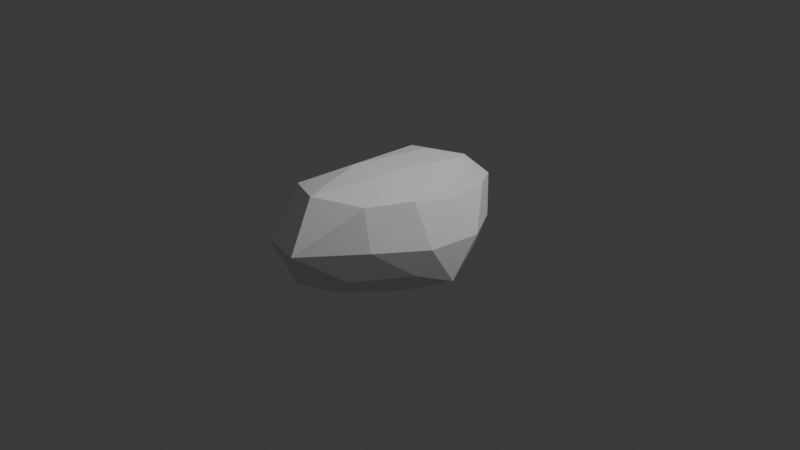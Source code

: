 # Source: Stone3.blend  (saved by Blender 4.0.36; exported with 4.5.12 LTS)
import bpy
from mathutils import Matrix  # noqa: F401  (used for matrix-valued properties, if any)

bpy.ops.wm.read_factory_settings(use_empty=True)
scene = bpy.context.scene
scene.name = 'Scene'

# ---- collections
col_collection = bpy.data.collections.new('Collection'); scene.collection.children.link(col_collection)

# ---- world
world_world = bpy.data.worlds.new('World'); scene.world = world_world
world_world.use_nodes = True; world_world.node_tree.nodes.clear()
_N = world_world.node_tree.nodes; _L = world_world.node_tree.links
n0 = _N.new('ShaderNodeOutputWorld'); n0.name = 'World Output'; n0.location = (300, 300)
n1 = _N.new('ShaderNodeBackground'); n1.name = 'Background'; n1.location = (10, 300)
n1.inputs[0].default_value = (0.05088, 0.05088, 0.05088, 1.0)
_L.new(n1.outputs[0], n0.inputs[0])
n0.is_active_output = True
world_world.color = (0.05088, 0.05088, 0.05088)
world_world.use_sun_shadow = False
world_world.sun_shadow_jitter_overblur = 0.0

# ---- cameras
cam_camera = bpy.data.cameras.new('Camera')
cam_camera.clip_end = 100.0
cam_camera.ortho_scale = 7.314

# ---- lights
light_light = bpy.data.lights.new('Light', 'POINT')
light_light.transmission_factor = 0.0
light_light.use_soft_falloff = False
light_light.energy = 1000.0
light_light.shadow_soft_size = 0.1
light_light.shadow_maximum_resolution = 0.006
light_light.use_absolute_resolution = True

# ---- meshes
me_icosphere_001 = bpy.data.meshes.new('Icosphere.001')
me_icosphere_001.from_pydata([(-0.06378, -0.09006, -0.6464), (0.568, -0.3126, -0.3167), (-0.1171, -1.234, -0.3252), (-0.6941, -0.2447, -0.3977), (-0.165, 0.9546, -0.4363), (0.4777, 0.5861, -0.3679), (0.3288, -0.7574, 0.4832), (-0.5377, -0.8583, 0.4871), (-0.562, 0.5853, 0.3282), (0.2385, 1.058, 0.268), (0.5611, 0.1484, 0.3546), (-0.05269, 0.4411, 0.6313), (-0.006777, -0.8086, -0.5453), (0.3352, -0.2702, -0.5919), (0.2382, -0.8997, -0.2985), (0.6527, 0.1229, -0.5062), (0.2345, 0.4072, -0.6272), (-0.3992, -0.2555, -0.5495), (-0.4494, -0.9284, -0.3931), (-0.1728, 0.5055, -0.6532), (-0.5711, 0.4361, -0.4851), (0.1945, 0.9072, -0.4496), (0.701, -0.2234, -0.01307), (0.7055, 0.4013, -0.05704), (-0.0162, -1.374, 0.04683), (0.4389, -0.7803, 0.046), (-0.7358, -0.7699, 0.04411), (-0.4837, -1.284, 0.0555), (-0.4562, 0.8473, -0.04371), (-0.7415, 0.1804, -0.01369), (0.4204, 0.8629, -0.09008), (0.04876, 1.164, -0.0907), (0.5219, -0.2867, 0.4646), (-0.08783, -1.063, 0.5551), (-0.5946, -0.191, 0.4334), (-0.2455, 0.9745, 0.3834), (0.4752, 0.7101, 0.3507), (0.1564, -0.05594, 0.6232), (0.3183, 0.4644, 0.624), (-0.2528, -0.3613, 0.631), (-0.3422, 0.5001, 0.5625), (0.1326, 0.7909, 0.5253)], [], [(0, 13, 12), (1, 13, 15), (0, 12, 17), (0, 17, 19), (0, 19, 16), (1, 15, 22), (2, 14, 24), (3, 18, 26), (4, 20, 28), (5, 21, 30), (1, 22, 25), (2, 24, 27), (3, 26, 29), (4, 28, 31), (5, 30, 23), (6, 32, 37), (7, 33, 39), (8, 34, 40), (9, 35, 41), (10, 36, 38), (38, 41, 11), (38, 36, 41), (36, 9, 41), (41, 40, 11), (41, 35, 40), (35, 8, 40), (40, 39, 11), (40, 34, 39), (34, 7, 39), (39, 37, 11), (39, 33, 37), (33, 6, 37), (37, 38, 11), (37, 32, 38), (32, 10, 38), (23, 36, 10), (23, 30, 36), (30, 9, 36), (31, 35, 9), (31, 28, 35), (28, 8, 35), (29, 34, 8), (29, 26, 34), (26, 7, 34), (27, 33, 7), (27, 24, 33), (24, 6, 33), (25, 32, 6), (25, 22, 32), (22, 10, 32), (30, 31, 9), (30, 21, 31), (21, 4, 31), (28, 29, 8), (28, 20, 29), (20, 3, 29), (26, 27, 7), (26, 18, 27), (18, 2, 27), (24, 25, 6), (24, 14, 25), (14, 1, 25), (22, 23, 10), (22, 15, 23), (15, 5, 23), (16, 21, 5), (16, 19, 21), (19, 4, 21), (19, 20, 4), (19, 17, 20), (17, 3, 20), (17, 18, 3), (17, 12, 18), (12, 2, 18), (15, 16, 5), (15, 13, 16), (13, 0, 16), (12, 14, 2), (12, 13, 14), (13, 1, 14)])
_uv = me_icosphere_001.uv_layers.new(name='UVMap')
_uv.uv.foreach_set('vector', [0.1818, 0.0, 0.2273, 0.07873, 0.1364, 0.07873, 0.2727, 0.1575, 0.3182, 0.07873, 0.3636, 0.1575, 0.9091, 0.0, 0.9545, 0.07873, 0.8636, 0.07873, 0.7273, 0.0, 0.7727, 0.07873, 0.6818, 0.07873, 0.5455, 0.0, 0.5909, 0.07873, 0.5, 0.07873, 0.2727, 0.1575, 0.3636, 0.1575, 0.3182, 0.2362, 0.09091, 0.1575, 0.1818, 0.1575, 0.1364, 0.2362, 0.8182, 0.1575, 0.9091, 0.1575, 0.8636, 0.2362, 0.6364, 0.1575, 0.7273, 0.1575, 0.6818, 0.2362, 0.4545, 0.1575, 0.5455, 0.1575, 0.5, 0.2362, 0.2727, 0.1575, 0.3182, 0.2362, 0.2273, 0.2362, 0.09091, 0.1575, 0.1364, 0.2362, 0.04546, 0.2362, 0.8182, 0.1575, 0.8636, 0.2362, 0.7727, 0.2362, 0.6364, 0.1575, 0.6818, 0.2362, 0.5909, 0.2362, 0.4545, 0.1575, 0.5, 0.2362, 0.4091, 0.2362, 0.1818, 0.3149, 0.2727, 0.3149, 0.2273, 0.3937, 0.0, 0.3149, 0.09091, 0.3149, 0.04546, 0.3937, 0.7273, 0.3149, 0.8182, 0.3149, 0.7727, 0.3937, 0.5455, 0.3149, 0.6364, 0.3149, 0.5909, 0.3937, 0.3636, 0.3149, 0.4545, 0.3149, 0.4091, 0.3937, 0.4091, 0.3937, 0.5, 0.3937, 0.4545, 0.4724, 0.4091, 0.3937, 0.4545, 0.3149, 0.5, 0.3937, 0.4545, 0.3149, 0.5455, 0.3149, 0.5, 0.3937, 0.5909, 0.3937, 0.6818, 0.3937, 0.6364, 0.4724, 0.5909, 0.3937, 0.6364, 0.3149, 0.6818, 0.3937, 0.6364, 0.3149, 0.7273, 0.3149, 0.6818, 0.3937, 0.7727, 0.3937, 0.8636, 0.3937, 0.8182, 0.4724, 0.7727, 0.3937, 0.8182, 0.3149, 0.8636, 0.3937, 0.8182, 0.3149, 0.9091, 0.3149, 0.8636, 0.3937, 0.04546, 0.3937, 0.1364, 0.3937, 0.09091, 0.4724, 0.04546, 0.3937, 0.09091, 0.3149, 0.1364, 0.3937, 0.09091, 0.3149, 0.1818, 0.3149, 0.1364, 0.3937, 0.2273, 0.3937, 0.3182, 0.3937, 0.2727, 0.4724, 0.2273, 0.3937, 0.2727, 0.3149, 0.3182, 0.3937, 0.2727, 0.3149, 0.3636, 0.3149, 0.3182, 0.3937, 0.4091, 0.2362, 0.4545, 0.3149, 0.3636, 0.3149, 0.4091, 0.2362, 0.5, 0.2362, 0.4545, 0.3149, 0.5, 0.2362, 0.5455, 0.3149, 0.4545, 0.3149, 0.5909, 0.2362, 0.6364, 0.3149, 0.5455, 0.3149, 0.5909, 0.2362, 0.6818, 0.2362, 0.6364, 0.3149, 0.6818, 0.2362, 0.7273, 0.3149, 0.6364, 0.3149, 0.7727, 0.2362, 0.8182, 0.3149, 0.7273, 0.3149, 0.7727, 0.2362, 0.8636, 0.2362, 0.8182, 0.3149, 0.8636, 0.2362, 0.9091, 0.3149, 0.8182, 0.3149, 0.04546, 0.2362, 0.09091, 0.3149, 0.0, 0.3149, 0.04546, 0.2362, 0.1364, 0.2362, 0.09091, 0.3149, 0.1364, 0.2362, 0.1818, 0.3149, 0.09091, 0.3149, 0.2273, 0.2362, 0.2727, 0.3149, 0.1818, 0.3149, 0.2273, 0.2362, 0.3182, 0.2362, 0.2727, 0.3149, 0.3182, 0.2362, 0.3636, 0.3149, 0.2727, 0.3149, 0.5, 0.2362, 0.5909, 0.2362, 0.5455, 0.3149, 0.5, 0.2362, 0.5455, 0.1575, 0.5909, 0.2362, 0.5455, 0.1575, 0.6364, 0.1575, 0.5909, 0.2362, 0.6818, 0.2362, 0.7727, 0.2362, 0.7273, 0.3149, 0.6818, 0.2362, 0.7273, 0.1575, 0.7727, 0.2362, 0.7273, 0.1575, 0.8182, 0.1575, 0.7727, 0.2362, 0.8636, 0.2362, 0.9545, 0.2362, 0.9091, 0.3149, 0.8636, 0.2362, 0.9091, 0.1575, 0.9545, 0.2362, 0.9091, 0.1575, 1.0, 0.1575, 0.9545, 0.2362, 0.1364, 0.2362, 0.2273, 0.2362, 0.1818, 0.3149, 0.1364, 0.2362, 0.1818, 0.1575, 0.2273, 0.2362, 0.1818, 0.1575, 0.2727, 0.1575, 0.2273, 0.2362, 0.3182, 0.2362, 0.4091, 0.2362, 0.3636, 0.3149, 0.3182, 0.2362, 0.3636, 0.1575, 0.4091, 0.2362, 0.3636, 0.1575, 0.4545, 0.1575, 0.4091, 0.2362, 0.5, 0.07873, 0.5455, 0.1575, 0.4545, 0.1575, 0.5, 0.07873, 0.5909, 0.07873, 0.5455, 0.1575, 0.5909, 0.07873, 0.6364, 0.1575, 0.5455, 0.1575, 0.6818, 0.07873, 0.7273, 0.1575, 0.6364, 0.1575, 0.6818, 0.07873, 0.7727, 0.07873, 0.7273, 0.1575, 0.7727, 0.07873, 0.8182, 0.1575, 0.7273, 0.1575, 0.8636, 0.07873, 0.9091, 0.1575, 0.8182, 0.1575, 0.8636, 0.07873, 0.9545, 0.07873, 0.9091, 0.1575, 0.9545, 0.07873, 1.0, 0.1575, 0.9091, 0.1575, 0.3636, 0.1575, 0.4091, 0.07873, 0.4545, 0.1575, 0.3636, 0.1575, 0.3182, 0.07873, 0.4091, 0.07873, 0.3182, 0.07873, 0.3636, 0.0, 0.4091, 0.07873, 0.1364, 0.07873, 0.1818, 0.1575, 0.09091, 0.1575, 0.1364, 0.07873, 0.2273, 0.07873, 0.1818, 0.1575, 0.2273, 0.07873, 0.2727, 0.1575, 0.1818, 0.1575])
me_icosphere_001.update()

# ---- objects
ob_light = bpy.data.objects.new('Light', light_light)
ob_camera = bpy.data.objects.new('Camera', cam_camera)
ob_icosphere = bpy.data.objects.new('Icosphere', me_icosphere_001)

# ---- transforms, parenting, visibility, modifiers, constraints
ob_light.location = (4.076, 1.005, 5.904)
ob_light.rotation_euler = (0.6503, 0.05522, 1.866)
ob_light.lock_rotations_4d = False
ob_light.empty_display_type = 'ARROWS'
ob_light.color = (0.0, 0.0, 0.0, 0.0)
ob_light.lineart.crease_threshold = 0.0
ob_camera.location = (7.359, -6.926, 4.958)
ob_camera.rotation_euler = (1.109, 0.0, 0.8149)
ob_camera.lock_rotations_4d = False
ob_camera.empty_display_type = 'ARROWS'
ob_camera.color = (0.0, 0.0, 0.0, 0.0)
ob_camera.display_type = 'WIRE'
ob_camera.lineart.crease_threshold = 0.0
ob_icosphere.location = (0.0, 0.0, 0.0)

# ---- collection membership
col_collection.objects.link(ob_light)
col_collection.objects.link(ob_camera)
col_collection.objects.link(ob_icosphere)

# ---- scene / render settings (as saved in the file)
scene.camera = ob_camera
scene.frame_start = 1; scene.frame_end = 250; scene.frame_set(1)
scene.render.engine = 'BLENDER_EEVEE_NEXT'
scene.cycles.sampling_pattern = 'TABULATED_SOBOL'
bpy.context.view_layer.update()
